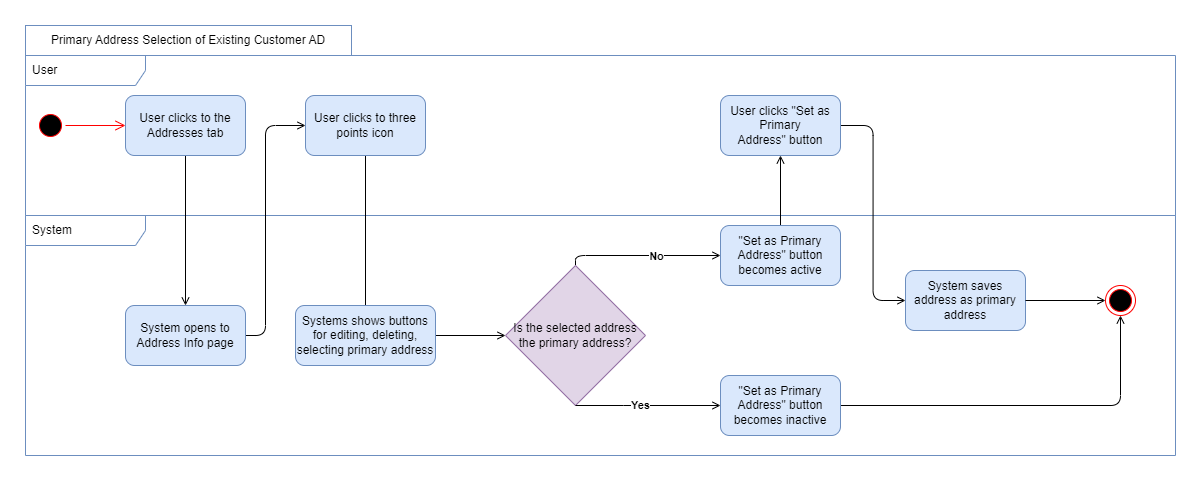

The diagram above was exported from draw.io. Its source (the exported page's mxGraphModel, read from the mxfile embedded in the PNG):
<mxGraphModel dx="2049" dy="2110" grid="1" gridSize="10" guides="1" tooltips="1" connect="1" arrows="1" fold="1" page="1" pageScale="1" pageWidth="850" pageHeight="1100" math="0" shadow="0">
  <root>
    <mxCell id="0" />
    <mxCell id="1" parent="0" />
    <mxCell id="2" value="System" style="shape=umlFrame;whiteSpace=wrap;html=1;width=120;height=30;boundedLbl=1;verticalAlign=middle;align=left;spacingLeft=5;fillColor=none;strokeColor=#6c8ebf;" vertex="1" parent="1">
      <mxGeometry x="22" y="4350" width="1150" height="240" as="geometry" />
    </mxCell>
    <mxCell id="3" value="User" style="shape=umlFrame;whiteSpace=wrap;html=1;width=120;height=30;boundedLbl=1;verticalAlign=middle;align=left;spacingLeft=5;fillColor=none;strokeColor=#6c8ebf;" vertex="1" parent="1">
      <mxGeometry x="22" y="4190" width="1150" height="160" as="geometry" />
    </mxCell>
    <mxCell id="4" style="edgeStyle=orthogonalEdgeStyle;rounded=1;orthogonalLoop=1;jettySize=auto;html=1;entryX=0.5;entryY=0;entryDx=0;entryDy=0;exitX=0.5;exitY=1;exitDx=0;exitDy=0;endArrow=open;endFill=0;" edge="1" source="26" target="10" parent="1">
      <mxGeometry relative="1" as="geometry">
        <mxPoint x="382" y="4290" as="sourcePoint" />
        <Array as="points">
          <mxPoint x="362" y="4490" />
          <mxPoint x="362" y="4490" />
        </Array>
      </mxGeometry>
    </mxCell>
    <mxCell id="5" value="" style="ellipse;html=1;shape=startState;fillColor=#000000;strokeColor=#ff0000;" vertex="1" parent="1">
      <mxGeometry x="32" y="4245" width="30" height="30" as="geometry" />
    </mxCell>
    <mxCell id="6" value="" style="edgeStyle=orthogonalEdgeStyle;html=1;verticalAlign=bottom;endArrow=open;endSize=8;strokeColor=#ff0000;rounded=0;entryX=0;entryY=0.5;entryDx=0;entryDy=0;" edge="1" source="5" target="23" parent="1">
      <mxGeometry relative="1" as="geometry">
        <mxPoint x="127" y="4450" as="targetPoint" />
      </mxGeometry>
    </mxCell>
    <mxCell id="7" value="" style="ellipse;html=1;shape=endState;fillColor=#000000;strokeColor=#ff0000;" vertex="1" parent="1">
      <mxGeometry x="1102" y="4420" width="30" height="30" as="geometry" />
    </mxCell>
    <mxCell id="8" value="Primary Address Selection of Existing Customer AD" style="rounded=0;whiteSpace=wrap;html=1;fillColor=none;strokeColor=#6c8ebf;" vertex="1" parent="1">
      <mxGeometry x="22" y="4160" width="326" height="30" as="geometry" />
    </mxCell>
    <mxCell id="9" style="edgeStyle=orthogonalEdgeStyle;rounded=1;orthogonalLoop=1;jettySize=auto;html=1;endArrow=open;endFill=0;" edge="1" source="10" target="13" parent="1">
      <mxGeometry relative="1" as="geometry" />
    </mxCell>
    <mxCell id="10" value="Systems shows buttons for editing, deleting, selecting primary address" style="whiteSpace=wrap;html=1;fillColor=#dae8fc;rounded=1;fillStyle=auto;strokeColor=#6c8ebf;" vertex="1" parent="1">
      <mxGeometry x="292" y="4440" width="140" height="60" as="geometry" />
    </mxCell>
    <mxCell id="11" style="edgeStyle=orthogonalEdgeStyle;rounded=1;orthogonalLoop=1;jettySize=auto;html=1;entryX=0;entryY=0.5;entryDx=0;entryDy=0;exitX=0.5;exitY=0;exitDx=0;exitDy=0;endArrow=open;endFill=0;" edge="1" source="13" target="28" parent="1">
      <mxGeometry relative="1" as="geometry">
        <Array as="points">
          <mxPoint x="572" y="4390" />
        </Array>
      </mxGeometry>
    </mxCell>
    <mxCell id="12" value="&lt;b&gt;No&lt;/b&gt;" style="edgeLabel;html=1;align=center;verticalAlign=middle;resizable=0;points=[];" vertex="1" connectable="0" parent="11">
      <mxGeometry x="0.1522" relative="1" as="geometry">
        <mxPoint as="offset" />
      </mxGeometry>
    </mxCell>
    <mxCell id="13" value="Is the selected address the primary address?" style="rhombus;whiteSpace=wrap;html=1;fillColor=#e1d5e7;rounded=0;fillStyle=auto;strokeColor=#9673a6;" vertex="1" parent="1">
      <mxGeometry x="502" y="4400" width="140" height="140" as="geometry" />
    </mxCell>
    <mxCell id="14" value="" style="edgeStyle=orthogonalEdgeStyle;rounded=1;orthogonalLoop=1;jettySize=auto;html=1;endArrow=open;endFill=0;exitX=0.5;exitY=1;exitDx=0;exitDy=0;entryX=0;entryY=0.5;entryDx=0;entryDy=0;" edge="1" source="13" target="17" parent="1">
      <mxGeometry relative="1" as="geometry">
        <mxPoint x="812" y="4551" as="sourcePoint" />
        <Array as="points">
          <mxPoint x="630" y="4540" />
          <mxPoint x="630" y="4540" />
        </Array>
        <mxPoint x="957" y="4551" as="targetPoint" />
      </mxGeometry>
    </mxCell>
    <mxCell id="15" value="Yes" style="edgeLabel;html=1;align=center;verticalAlign=middle;resizable=0;points=[];fontStyle=1" vertex="1" connectable="0" parent="14">
      <mxGeometry x="-0.1189" y="1" relative="1" as="geometry">
        <mxPoint as="offset" />
      </mxGeometry>
    </mxCell>
    <mxCell id="16" style="edgeStyle=orthogonalEdgeStyle;rounded=1;orthogonalLoop=1;jettySize=auto;html=1;entryX=0.5;entryY=1;entryDx=0;entryDy=0;endArrow=open;endFill=0;" edge="1" source="17" target="7" parent="1">
      <mxGeometry relative="1" as="geometry" />
    </mxCell>
    <mxCell id="17" value="&quot;Set as Primary Address&quot; button becomes inactive" style="whiteSpace=wrap;html=1;fillColor=#dae8fc;rounded=1;fillStyle=auto;strokeColor=#6c8ebf;" vertex="1" parent="1">
      <mxGeometry x="717" y="4510" width="120" height="60" as="geometry" />
    </mxCell>
    <mxCell id="18" style="edgeStyle=elbowEdgeStyle;rounded=1;orthogonalLoop=1;jettySize=auto;html=1;endArrow=open;endFill=0;" edge="1" source="19" target="20" parent="1">
      <mxGeometry relative="1" as="geometry" />
    </mxCell>
    <mxCell id="19" value="User clicks &quot;Set as Primary Address&quot;&amp;nbsp;button" style="whiteSpace=wrap;html=1;fillColor=#dae8fc;rounded=1;fillStyle=auto;strokeColor=#6c8ebf;" vertex="1" parent="1">
      <mxGeometry x="717" y="4230" width="120" height="60" as="geometry" />
    </mxCell>
    <mxCell id="20" value="System saves address as primary address" style="whiteSpace=wrap;html=1;fillColor=#dae8fc;rounded=1;fillStyle=auto;strokeColor=#6c8ebf;" vertex="1" parent="1">
      <mxGeometry x="902" y="4405" width="120" height="60" as="geometry" />
    </mxCell>
    <mxCell id="21" style="edgeStyle=orthogonalEdgeStyle;rounded=1;orthogonalLoop=1;jettySize=auto;html=1;entryX=0;entryY=0.5;entryDx=0;entryDy=0;elbow=vertical;endArrow=open;endFill=0;" edge="1" parent="1">
      <mxGeometry relative="1" as="geometry">
        <mxPoint x="1102" y="4434.999999999999" as="targetPoint" />
        <mxPoint x="1022.0000000000014" y="4434.999999999999" as="sourcePoint" />
      </mxGeometry>
    </mxCell>
    <mxCell id="22" style="edgeStyle=orthogonalEdgeStyle;rounded=1;orthogonalLoop=1;jettySize=auto;html=1;entryX=0.5;entryY=0;entryDx=0;entryDy=0;endArrow=open;endFill=0;" edge="1" source="23" target="25" parent="1">
      <mxGeometry relative="1" as="geometry" />
    </mxCell>
    <mxCell id="23" value="User clicks to the Addresses tab" style="rounded=1;whiteSpace=wrap;html=1;fillStyle=auto;fillColor=#dae8fc;strokeColor=#6c8ebf;" vertex="1" parent="1">
      <mxGeometry x="122" y="4230" width="120" height="60" as="geometry" />
    </mxCell>
    <mxCell id="24" style="edgeStyle=orthogonalEdgeStyle;rounded=1;orthogonalLoop=1;jettySize=auto;html=1;entryX=0;entryY=0.5;entryDx=0;entryDy=0;endArrow=open;endFill=0;" edge="1" source="25" parent="1">
      <mxGeometry relative="1" as="geometry">
        <Array as="points">
          <mxPoint x="262" y="4470" />
          <mxPoint x="262" y="4260" />
        </Array>
        <mxPoint x="302.0000000000009" y="4259.999999999999" as="targetPoint" />
      </mxGeometry>
    </mxCell>
    <mxCell id="25" value="System opens to Address Info page" style="whiteSpace=wrap;html=1;fillColor=#dae8fc;rounded=1;fillStyle=auto;strokeColor=#6c8ebf;" vertex="1" parent="1">
      <mxGeometry x="122" y="4440" width="120" height="60" as="geometry" />
    </mxCell>
    <mxCell id="26" value="User clicks to three points icon" style="whiteSpace=wrap;html=1;fillColor=#dae8fc;rounded=1;fillStyle=auto;strokeColor=#6c8ebf;" vertex="1" parent="1">
      <mxGeometry x="302" y="4230" width="120" height="60" as="geometry" />
    </mxCell>
    <mxCell id="27" style="edgeStyle=orthogonalEdgeStyle;rounded=1;orthogonalLoop=1;jettySize=auto;html=1;entryX=0.5;entryY=1;entryDx=0;entryDy=0;endArrow=open;endFill=0;" edge="1" source="28" target="19" parent="1">
      <mxGeometry relative="1" as="geometry" />
    </mxCell>
    <mxCell id="28" value="&quot;Set as Primary Address&quot;&amp;nbsp;button becomes active" style="whiteSpace=wrap;html=1;fillColor=#dae8fc;rounded=1;fillStyle=auto;strokeColor=#6c8ebf;" vertex="1" parent="1">
      <mxGeometry x="717" y="4360" width="120" height="60" as="geometry" />
    </mxCell>
  </root>
</mxGraphModel>